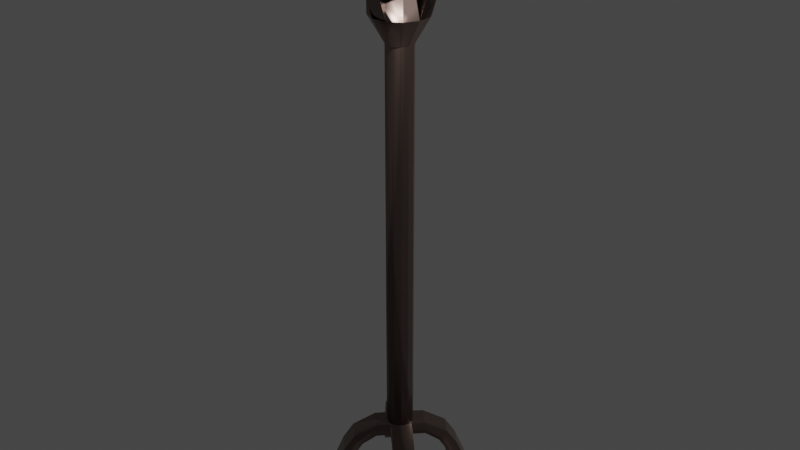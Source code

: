 # Source: Torch.blend  (saved by Blender 2.82.7; exported with 4.5.12 LTS)
import bpy
from mathutils import Matrix  # noqa: F401  (used for matrix-valued properties, if any)

bpy.ops.wm.read_factory_settings(use_empty=True)
scene = bpy.context.scene
scene.name = 'Scene'

# ---- collections
col_collection = bpy.data.collections.new('Collection'); scene.collection.children.link(col_collection)

# ---- images (referenced by path relative to the original .blend; pixels are not part of the script)
import os
ASSET_DIR = os.environ.get("B2B_ASSET_DIR", "")  # directory of the original .blend (textures are referenced by path, not embedded)
HERE = os.path.dirname(os.path.abspath(__file__))  # packed textures are extracted next to this script under _unpacked/

def load_image(name, relpath, width, height, colorspace="sRGB"):
    """Load a texture the original file referenced (path relative to the .blend, or extracted next to this script)."""
    p = next((c for c in (os.path.join(HERE, relpath), os.path.join(ASSET_DIR, relpath)) if relpath and os.path.exists(c)), "")
    if p:
        img = bpy.data.images.load(p, check_existing=True)
        img.name = name
    else:  # same state as the original file: an image datablock whose file is absent (Cycles renders it pink)
        img = bpy.data.images.new(name, width, height)
        img.source = "FILE"
        img.filepath = "//" + (relpath or name)
    img.colorspace_settings.name = colorspace
    return img
img_metal_normal_png = load_image('Metal NORMAL.png', 'Metal NORMAL.png', 1024, 1024, 'sRGB')

# ---- materials (node trees are filled in below, after node groups)
mat_metal = bpy.data.materials.new('Metal')
mat_metal.alpha_threshold = 0.0
mat_metal.line_color = (0.0, 0.0, 0.0, 1.0)

# ---- material node trees
mat_metal.use_nodes = True; mat_metal.node_tree.nodes.clear()
_N = mat_metal.node_tree.nodes; _L = mat_metal.node_tree.links
n0 = _N.new('ShaderNodeOutputMaterial'); n0.name = 'Material Output'; n0.location = (850, 300)
n1 = _N.new('ShaderNodeMix'); n1.name = 'Mix'; n1.location = (-1340, -520)
n1.data_type = 'RGBA'
n1.inputs[0].default_value = 0.6083
n2 = _N.new('ShaderNodeTexWave'); n2.name = 'Wave Texture'; n2.location = (-900, -340)
n2.bands_direction = 'DIAGONAL'
n2.rings_direction = 'SPHERICAL'
n2.inputs[1].default_value = 22.2
n2.inputs[2].default_value = 68.0
n2.inputs[6].default_value = 1.571
n3 = _N.new('ShaderNodeMapping'); n3.name = 'Mapping'; n3.location = (-1120, -340)
n4 = _N.new('ShaderNodeValToRGB'); n4.name = 'ColorRamp'; n4.location = (-680, -340)
while len(n4.color_ramp.elements) > 1: n4.color_ramp.elements.remove(n4.color_ramp.elements[-1])
n4.color_ramp.elements[0].position = 0.0; n4.color_ramp.elements[0].color = (0.0, 0.0, 0.0, 1.0)
_e = n4.color_ramp.elements.new(0.3955); _e.color = (1.0, 1.0, 1.0, 1.0)
n5 = _N.new('ShaderNodeTexNoise'); n5.name = 'Noise Texture'; n5.location = (-1540, -420)
n5.inputs[3].default_value = 16.0
n6 = _N.new('ShaderNodeTexVoronoi'); n6.name = 'Voronoi Texture'; n6.location = (-900, -760)
n6.distance = 'MINKOWSKI'
n6.inputs[2].default_value = 20.0
n7 = _N.new('ShaderNodeValToRGB'); n7.name = 'ColorRamp.001'; n7.location = (-680, -760)
while len(n7.color_ramp.elements) > 1: n7.color_ramp.elements.remove(n7.color_ramp.elements[-1])
n7.color_ramp.elements[0].position = 0.0; n7.color_ramp.elements[0].color = (0.0, 0.0, 0.0, 1.0)
_e = n7.color_ramp.elements.new(1.0); _e.color = (1.0, 1.0, 1.0, 1.0)
n8 = _N.new('ShaderNodeMix'); n8.name = 'Mix.001'; n8.location = (-1120, -940)
n8.data_type = 'RGBA'
n8.inputs[0].default_value = 0.6
n9 = _N.new('ShaderNodeTexCoord'); n9.name = 'Texture Coordinate'; n9.location = (-1820, -780)
n10 = _N.new('ShaderNodeTexNoise'); n10.name = 'Noise Texture.001'; n10.location = (-1340, -780)
n10.inputs[3].default_value = 16.0
n11 = _N.new('ShaderNodeBump'); n11.name = 'Bump'; n11.location = (-140, -540)
n11.inputs[0].default_value = 0.175
n11.inputs[1].default_value = 1.0
n11.inputs[2].default_value = 1.0
n12 = _N.new('ShaderNodeBump'); n12.name = 'Bump.001'; n12.location = (-360, -780)
n12.inputs[0].default_value = 0.45
n12.inputs[1].default_value = 1.0
n12.inputs[2].default_value = 1.0
n13 = _N.new('ShaderNodeBsdfPrincipled'); n13.name = 'Principled BSDF'; n13.location = (560, 300)
n13.distribution = 'GGX'
n13.subsurface_method = 'BURLEY'
n13.inputs[0].default_value = (0.2926, 0.2113, 0.1831, 1.0)
n13.inputs[1].default_value = 1.0
n13.inputs[2].default_value = 0.4
n13.inputs[3].default_value = 1.45
n13.inputs[27].default_value = (0.0, 0.0, 0.0, 1.0)
n13.inputs[28].default_value = 1.0
n14 = _N.new('ShaderNodeNormalMap'); n14.name = 'Normal Map'; n14.location = (320, -160)
n15 = _N.new('ShaderNodeTexImage'); n15.name = 'Image Texture'; n15.location = (20, -60)
n15.image = img_metal_normal_png
_L.new(n13.outputs[0], n0.inputs[0])
_L.new(n2.outputs[0], n4.inputs[0])
_L.new(n9.outputs[3], n5.inputs[0])
_L.new(n3.outputs[0], n2.inputs[0])
_L.new(n4.outputs[0], n11.inputs[3])
_L.new(n5.outputs[1], n1.inputs[6])
_L.new(n1.outputs[2], n3.inputs[0])
_L.new(n9.outputs[3], n1.inputs[7])
_L.new(n12.outputs[0], n11.inputs[4])
_L.new(n9.outputs[3], n10.inputs[0])
_L.new(n7.outputs[0], n12.inputs[3])
_L.new(n10.outputs[1], n8.inputs[6])
_L.new(n8.outputs[2], n6.inputs[0])
_L.new(n9.outputs[3], n8.inputs[7])
_L.new(n6.outputs[0], n7.inputs[0])
_L.new(n15.outputs[0], n14.inputs[1])
_L.new(n14.outputs[0], n13.inputs[5])
n0.is_active_output = True

# ---- world
world_world = bpy.data.worlds.new('World'); scene.world = world_world
world_world.use_nodes = True; world_world.node_tree.nodes.clear()
_N = world_world.node_tree.nodes; _L = world_world.node_tree.links
n0 = _N.new('ShaderNodeOutputWorld'); n0.name = 'World Output'; n0.location = (300, 300)
n1 = _N.new('ShaderNodeBackground'); n1.name = 'Background'; n1.location = (10, 300)
n1.inputs[0].default_value = (0.05088, 0.05088, 0.05088, 1.0)
_L.new(n1.outputs[0], n0.inputs[0])
n0.is_active_output = True
world_world.color = (0.05088, 0.05088, 0.05088)
world_world.use_sun_shadow = False
world_world.sun_shadow_jitter_overblur = 0.0

# ---- lights
light_light = bpy.data.lights.new('Light', 'POINT')
light_light.transmission_factor = 0.0
light_light.energy = 1000.0
light_light.shadow_soft_size = 0.1
light_light.shadow_maximum_resolution = 0.006
light_light.use_absolute_resolution = True

# ---- meshes
me_cylinder = bpy.data.meshes.new('Cylinder')
me_cylinder.from_pydata([(1.966e-09, 0.1, 0.0), (1.966e-09, 0.1, 3.0), (0.05, 0.0866, 0.0), (0.05, 0.0866, 3.0), (0.0866, 0.05, 0.0), (0.0866, 0.05, 3.0), (0.1, -2.051e-08, 0.0), (0.1, -2.051e-08, 3.0), (0.0866, -0.05, 0.0), (0.0866, -0.05, 3.0), (0.05, -0.0866, 0.0), (0.05, -0.0866, 3.0), (1.707e-08, -0.1, 0.0), (1.707e-08, -0.1, 3.0), (-0.05, -0.0866, 0.0), (-0.05, -0.0866, 3.0), (-0.0866, -0.05, 0.0), (-0.0866, -0.05, 3.0), (-0.1, -6.263e-08, 0.0), (-0.1, -6.263e-08, 3.0), (-0.0866, 0.05, 0.0), (-0.0866, 0.05, 3.0), (-0.05, 0.0866, 0.0), (-0.05, 0.0866, 3.0), (0.05, 0.0866, 3.0), (1.966e-09, 0.1, 3.0), (0.0866, 0.05, 3.0), (0.1, -2.051e-08, 3.0), (0.0866, -0.05, 3.0), (0.05, -0.0866, 3.0), (1.707e-08, -0.1, 3.0), (-0.05, -0.0866, 3.0), (-0.0866, -0.05, 3.0), (-0.1, -6.263e-08, 3.0), (-0.0866, 0.05, 3.0), (-0.05, 0.0866, 3.0), (0.1072, 0.1856, 3.197), (-1.915e-07, 0.2143, 3.197), (0.1856, 0.1072, 3.197), (0.2143, -7.767e-09, 3.197), (0.1856, -0.1072, 3.197), (0.1072, -0.1856, 3.197), (-1.591e-07, -0.2143, 3.197), (-0.1072, -0.1856, 3.197), (-0.1856, -0.1072, 3.197), (-0.2143, -9.804e-08, 3.197), (-0.1856, 0.1072, 3.197), (-0.1072, 0.1856, 3.197), (0.1072, 0.1856, 3.394), (-1.915e-07, 0.2143, 3.394), (0.1856, 0.1072, 3.394), (0.2143, -7.767e-09, 3.394), (0.1856, -0.1072, 3.394), (0.1072, -0.1856, 3.394), (-1.591e-07, -0.2143, 3.394), (-0.1072, -0.1856, 3.394), (-0.1856, -0.1072, 3.394), (-0.2143, -9.804e-08, 3.394), (-0.1856, 0.1072, 3.394), (-0.1072, 0.1856, 3.394), (0.08768, 0.1519, 3.394), (-1.914e-07, 0.1754, 3.394), (0.1519, 0.08768, 3.394), (0.1754, -1.155e-08, 3.394), (0.1519, -0.08768, 3.394), (0.08768, -0.1519, 3.394), (-1.65e-07, -0.1754, 3.394), (-0.08768, -0.1519, 3.394), (-0.1519, -0.08768, 3.394), (-0.1754, -8.541e-08, 3.394), (-0.1519, 0.08768, 3.394), (-0.08768, 0.1519, 3.394), (0.08768, 0.1519, 3.197), (-1.914e-07, 0.1754, 3.197), (0.1519, 0.08768, 3.197), (0.1754, -1.155e-08, 3.197), (0.1519, -0.08768, 3.197), (0.08768, -0.1519, 3.197), (-1.65e-07, -0.1754, 3.197), (-0.08768, -0.1519, 3.197), (-0.1519, -0.08768, 3.197), (-0.1754, -8.541e-08, 3.197), (-0.1519, 0.08768, 3.197), (-0.08768, 0.1519, 3.197)], [], [(0, 1, 3, 2), (2, 3, 5, 4), (4, 5, 7, 6), (6, 7, 9, 8), (8, 9, 11, 10), (10, 11, 13, 12), (12, 13, 15, 14), (14, 15, 17, 16), (16, 17, 19, 18), (18, 19, 21, 20), (17, 15, 31, 32), (20, 21, 23, 22), (22, 23, 1, 0), (0, 2, 4, 6, 8, 10, 12, 14, 16, 18, 20, 22), (29, 28, 40, 41), (15, 13, 30, 31), (13, 11, 29, 30), (11, 9, 28, 29), (9, 7, 27, 28), (1, 23, 35, 25), (3, 1, 25, 24), (7, 5, 26, 27), (23, 21, 34, 35), (5, 3, 24, 26), (21, 19, 33, 34), (19, 17, 32, 33), (25, 35, 47, 37), (26, 24, 36, 38), (33, 32, 44, 45), (30, 29, 41, 42), (27, 26, 38, 39), (34, 33, 45, 46), (31, 30, 42, 43), (28, 27, 39, 40), (35, 34, 46, 47), (24, 25, 37, 36), (32, 31, 43, 44), (51, 50, 62, 63), (37, 47, 59, 49), (38, 36, 48, 50), (45, 44, 56, 57), (42, 41, 53, 54), (39, 38, 50, 51), (46, 45, 57, 58), (43, 42, 54, 55), (40, 39, 51, 52), (47, 46, 58, 59), (36, 37, 49, 48), (44, 43, 55, 56), (40, 52, 53, 41), (60, 61, 73, 72), (58, 57, 69, 70), (55, 54, 66, 67), (52, 51, 63, 64), (59, 58, 70, 71), (48, 49, 61, 60), (56, 55, 67, 68), (53, 52, 64, 65), (49, 59, 71, 61), (50, 48, 60, 62), (57, 56, 68, 69), (54, 53, 65, 66), (72, 73, 83, 82, 81, 80, 79, 78, 77, 76, 75, 74), (68, 67, 79, 80), (65, 64, 76, 77), (61, 71, 83, 73), (62, 60, 72, 74), (69, 68, 80, 81), (66, 65, 77, 78), (63, 62, 74, 75), (70, 69, 81, 82), (67, 66, 78, 79), (64, 63, 75, 76), (71, 70, 82, 83)])
me_cylinder.polygons.foreach_set('use_smooth', [True] * 74)
_uv = me_cylinder.uv_layers.new(name='UVMap')
_uv.uv.foreach_set('vector', [0.03502, 0.0001584, 0.03502, 0.9999, 0.01757, 0.9999, 0.01757, 0.0001618, 0.01757, 0.0001618, 0.01757, 0.9999, 0.0001237, 0.9999, 0.0001237, 0.0001653, 0.2095, 0.0001237, 0.2095, 0.9998, 0.1921, 0.9998, 0.1921, 0.0001272, 0.1921, 0.0001272, 0.1921, 0.9998, 0.1746, 0.9998, 0.1746, 0.0001306, 0.1746, 0.0001306, 0.1746, 0.9998, 0.1572, 0.9998, 0.1572, 0.0001341, 0.1572, 0.0001341, 0.1572, 0.9998, 0.1397, 0.9998, 0.1397, 0.0001376, 0.1397, 0.0001376, 0.1397, 0.9998, 0.1223, 0.9999, 0.1223, 0.0001411, 0.1223, 0.0001411, 0.1223, 0.9999, 0.1048, 0.9999, 0.1048, 0.0001445, 0.1048, 0.0001445, 0.1048, 0.9999, 0.08737, 0.9999, 0.08737, 0.000148, 0.08737, 0.000148, 0.08737, 0.9999, 0.06992, 0.9999, 0.06992, 0.0001514, 0.281, 0.3143, 0.2861, 0.3268, 0.2859, 0.327, 0.2807, 0.3143, 0.06992, 0.0001514, 0.06992, 0.9999, 0.05247, 0.9999, 0.05247, 0.0001549, 0.05247, 0.0001549, 0.05247, 0.9999, 0.03502, 0.9999, 0.03502, 0.0001584, 0.4049, 0.4173, 0.4135, 0.4324, 0.4135, 0.4497, 0.4049, 0.4647, 0.3898, 0.4734, 0.3725, 0.4734, 0.3575, 0.4647, 0.3488, 0.4497, 0.3488, 0.4324, 0.3575, 0.4173, 0.3725, 0.4087, 0.3898, 0.4087, 0.3102, 0.3391, 0.3241, 0.3355, 0.3515, 0.398, 0.3099, 0.4084, 0.2861, 0.3268, 0.2966, 0.3357, 0.2965, 0.3359, 0.2859, 0.327, 0.2966, 0.3357, 0.3102, 0.3388, 0.3102, 0.3391, 0.2965, 0.3359, 0.3102, 0.3388, 0.3239, 0.3352, 0.3241, 0.3355, 0.3102, 0.3391, 0.3239, 0.3352, 0.3346, 0.325, 0.3349, 0.3251, 0.3241, 0.3355, 0.3176, 0.2862, 0.3028, 0.2844, 0.3028, 0.2842, 0.3177, 0.2859, 0.3309, 0.2943, 0.3176, 0.2862, 0.3177, 0.2859, 0.3311, 0.2941, 0.3346, 0.325, 0.3385, 0.3093, 0.3388, 0.3092, 0.3349, 0.3251, 0.3028, 0.2844, 0.2901, 0.2898, 0.2899, 0.2896, 0.3028, 0.2842, 0.3385, 0.3093, 0.3309, 0.2943, 0.3311, 0.2941, 0.3388, 0.3092, 0.2901, 0.2898, 0.2824, 0.3009, 0.2821, 0.3008, 0.2899, 0.2896, 0.2824, 0.3009, 0.281, 0.3143, 0.2807, 0.3143, 0.2821, 0.3008, 0.3177, 0.2859, 0.3028, 0.2842, 0.2781, 0.2126, 0.3262, 0.208, 0.3388, 0.3092, 0.3311, 0.2941, 0.3704, 0.2234, 0.4046, 0.2526, 0.2821, 0.3008, 0.2807, 0.3143, 0.2098, 0.3282, 0.2121, 0.2803, 0.2965, 0.3359, 0.3102, 0.3391, 0.3099, 0.4084, 0.266, 0.3996, 0.3349, 0.3251, 0.3388, 0.3092, 0.4046, 0.3442, 0.3836, 0.3737, 0.2899, 0.2896, 0.2821, 0.3008, 0.2121, 0.2803, 0.2367, 0.2385, 0.2859, 0.327, 0.2965, 0.3359, 0.266, 0.3996, 0.2295, 0.3711, 0.3241, 0.3355, 0.3349, 0.3251, 0.3836, 0.3737, 0.3515, 0.398, 0.3028, 0.2842, 0.2899, 0.2896, 0.2367, 0.2385, 0.2781, 0.2126, 0.3311, 0.2941, 0.3177, 0.2859, 0.3262, 0.208, 0.3704, 0.2234, 0.2807, 0.3143, 0.2859, 0.327, 0.2295, 0.3711, 0.2098, 0.3282, 0.2606, 0.5474, 0.2284, 0.5288, 0.2376, 0.5196, 0.2639, 0.5348, 0.4165, 0.3719, 0.4165, 0.3348, 0.4825, 0.3348, 0.4825, 0.3719, 0.4165, 0.4463, 0.4165, 0.4091, 0.4825, 0.4091, 0.4825, 0.4463, 0.4165, 0.2604, 0.4165, 0.2232, 0.4825, 0.2232, 0.4825, 0.2604, 0.4165, 0.1489, 0.4165, 0.1117, 0.4825, 0.1117, 0.4825, 0.1489, 0.4165, 0.03731, 0.4165, 0.0001238, 0.4825, 0.0001237, 0.4825, 0.03731, 0.4165, 0.2976, 0.4165, 0.2604, 0.4825, 0.2604, 0.4825, 0.2976, 0.4165, 0.186, 0.4165, 0.1489, 0.4825, 0.1489, 0.4825, 0.186, 0.4165, 0.07449, 0.4165, 0.03731, 0.4825, 0.03731, 0.4825, 0.07449, 0.4165, 0.3348, 0.4165, 0.2976, 0.4825, 0.2976, 0.4825, 0.3348, 0.4165, 0.4091, 0.4165, 0.3719, 0.4825, 0.3719, 0.4825, 0.4091, 0.4165, 0.2232, 0.4165, 0.186, 0.4825, 0.186, 0.4825, 0.2232, 0.4165, 0.07449, 0.4825, 0.07449, 0.4825, 0.1117, 0.4165, 0.1117, 0.2857, 0.0001237, 0.3413, 0.0002447, 0.3229, 0.07532, 0.3077, 0.07438, 0.2606, 0.4087, 0.2977, 0.4087, 0.2944, 0.4213, 0.2639, 0.4213, 0.3485, 0.4595, 0.3485, 0.4966, 0.3359, 0.4933, 0.3359, 0.4628, 0.2977, 0.5474, 0.2606, 0.5474, 0.2639, 0.5348, 0.2944, 0.5348, 0.2284, 0.4273, 0.2606, 0.4087, 0.2639, 0.4213, 0.2376, 0.4365, 0.2098, 0.4966, 0.2098, 0.4595, 0.2224, 0.4628, 0.2224, 0.4933, 0.3299, 0.4273, 0.3485, 0.4595, 0.3359, 0.4628, 0.3207, 0.4365, 0.3299, 0.5288, 0.2977, 0.5474, 0.2944, 0.5348, 0.3207, 0.5196, 0.2098, 0.4595, 0.2284, 0.4273, 0.2376, 0.4365, 0.2224, 0.4628, 0.2284, 0.5288, 0.2098, 0.4966, 0.2224, 0.4933, 0.2376, 0.5196, 0.2977, 0.4087, 0.3299, 0.4273, 0.3207, 0.4365, 0.2944, 0.4213, 0.3485, 0.4966, 0.3299, 0.5288, 0.3207, 0.5196, 0.3359, 0.4933, 0.3077, 0.07438, 0.3229, 0.07532, 0.3353, 0.08402, 0.3413, 0.09829, 0.3411, 0.114, 0.3326, 0.1269, 0.3191, 0.1337, 0.3039, 0.1322, 0.291, 0.1238, 0.2845, 0.1097, 0.2851, 0.09417, 0.2939, 0.08145, 0.3888, 0.1799, 0.3409, 0.2078, 0.3191, 0.1337, 0.3326, 0.1269, 0.2374, 0.1798, 0.2098, 0.1315, 0.2845, 0.1097, 0.291, 0.1238, 0.3413, 0.0002447, 0.3891, 0.02841, 0.3353, 0.08402, 0.3229, 0.07532, 0.2376, 0.0279, 0.2857, 0.0001237, 0.3077, 0.07438, 0.2939, 0.08145, 0.4163, 0.1318, 0.3888, 0.1799, 0.3326, 0.1269, 0.3411, 0.114, 0.2854, 0.2077, 0.2374, 0.1798, 0.291, 0.1238, 0.3039, 0.1322, 0.2098, 0.07606, 0.2376, 0.0279, 0.2939, 0.08145, 0.2851, 0.09417, 0.4163, 0.07672, 0.4163, 0.1318, 0.3411, 0.114, 0.3413, 0.09829, 0.3409, 0.2078, 0.2854, 0.2077, 0.3039, 0.1322, 0.3191, 0.1337, 0.2098, 0.1315, 0.2098, 0.07606, 0.2851, 0.09417, 0.2845, 0.1097, 0.3891, 0.02841, 0.4163, 0.07672, 0.3413, 0.09829, 0.3353, 0.08402])
me_cylinder.materials.append(mat_metal)
me_cylinder.use_remesh_fix_poles = True
me_cylinder.use_remesh_preserve_attributes = False
me_cylinder.use_mirror_vertex_groups = False
me_cylinder.update()
me_cube_002 = bpy.data.meshes.new('Cube.002')
me_cube_002.from_pydata([(0.05547, -0.207, 3.197), (0.05547, -0.2757, 3.394), (0.05547, -0.207, 3.394), (0.05547, -0.207, 3.794), (0.05547, -0.2757, 3.791), (0.05547, -0.2248, 3.868), (0.05547, -0.2733, 3.923), (0.05547, -0.3395, 3.943), (-0.05547, -0.3395, 3.943), (-0.05547, -0.2733, 3.923), (-0.05547, -0.207, 3.794), (-0.05547, -0.2248, 3.868), (-0.05547, -0.2757, 3.791), (0.05547, -0.2871, 3.844), (0.05547, -0.3185, 3.883), (0.05547, -0.3614, 3.898), (-0.05547, -0.207, 3.197), (-0.05547, -0.2757, 3.394), (-0.05547, -0.207, 3.394), (-0.05547, -0.2871, 3.844), (-0.05547, -0.3185, 3.883), (-0.05547, -0.3614, 3.898)], [], [(0, 1, 2), (1, 4, 3, 2), (3, 4, 13, 14, 15, 7, 6, 5), (16, 18, 17), (17, 18, 10, 12), (10, 11, 9, 8, 21, 20, 19, 12), (4, 1, 17, 12), (13, 4, 12, 19), (3, 5, 11, 10), (14, 13, 19, 20), (5, 6, 9, 11), (15, 14, 20, 21), (6, 7, 8, 9), (1, 0, 16, 17), (0, 2, 18, 16), (7, 15, 21, 8), (2, 3, 10, 18)])
me_cube_002.polygons.foreach_set('use_smooth', [True] * 17)
_uv = me_cube_002.uv_layers.new(name='UVMap')
_uv.uv.foreach_set('vector', [0.3332, 0.25, 0.3619, 0.3858, 0.3058, 0.3781, 0.3619, 0.3858, 0.3065, 0.6444, 0.25, 0.6385, 0.3058, 0.3781, 0.25, 0.6385, 0.3065, 0.6444, 0.3085, 0.6802, 0.3288, 0.7089, 0.3619, 0.7229, 0.3377, 0.75, 0.2862, 0.7297, 0.2542, 0.6889, 0.4451, 0.75, 0.4177, 0.6219, 0.4738, 0.6142, 0.4738, 0.6142, 0.4177, 0.6219, 0.3619, 0.3615, 0.4184, 0.3556, 0.3619, 0.3615, 0.3661, 0.3111, 0.3982, 0.2703, 0.4496, 0.25, 0.4738, 0.2771, 0.4407, 0.2911, 0.4204, 0.3198, 0.4184, 0.3556, 0.6579, 0.2852, 0.6579, 0.5475, 0.5659, 0.5475, 0.5659, 0.2852, 0.6579, 0.25, 0.6579, 0.2852, 0.5659, 0.2852, 0.5659, 0.25, 0.4738, 0.2999, 0.4738, 0.25, 0.5659, 0.25, 0.5659, 0.2999, 0.6977, 0.4135, 0.6579, 0.4135, 0.6579, 0.3403, 0.6977, 0.3403, 0.6579, 0.3403, 0.6579, 0.294, 0.75, 0.294, 0.75, 0.3403, 0.7337, 0.4135, 0.6977, 0.4135, 0.6977, 0.3403, 0.7337, 0.3403, 0.6579, 0.294, 0.6579, 0.25, 0.75, 0.25, 0.75, 0.294, 0.6579, 0.5475, 0.6579, 0.6786, 0.5659, 0.6786, 0.5659, 0.5475, 0.4738, 0.6928, 0.4738, 0.5632, 0.5659, 0.5632, 0.5659, 0.6928, 0.695, 0.4868, 0.6579, 0.4868, 0.6579, 0.4135, 0.695, 0.4135, 0.4738, 0.5632, 0.4738, 0.2999, 0.5659, 0.2999, 0.5659, 0.5632])
me_cube_002.materials.append(mat_metal)
me_cube_002.use_remesh_fix_poles = True
me_cube_002.use_remesh_preserve_attributes = False
me_cube_002.use_mirror_vertex_groups = False
me_cube_002.update()
me_cube_003 = bpy.data.meshes.new('Cube.003')
me_cube_003.from_pydata([(0.05547, -0.207, 3.197), (0.05547, -0.2757, 3.394), (0.05547, -0.207, 3.394), (0.05547, -0.207, 3.794), (0.05547, -0.2757, 3.791), (0.05547, -0.2248, 3.868), (0.05547, -0.2733, 3.923), (0.05547, -0.3395, 3.943), (-0.05547, -0.3395, 3.943), (-0.05547, -0.2733, 3.923), (-0.05547, -0.207, 3.794), (-0.05547, -0.2248, 3.868), (-0.05547, -0.2757, 3.791), (0.05547, -0.2871, 3.844), (0.05547, -0.3185, 3.883), (0.05547, -0.3614, 3.898), (-0.05547, -0.207, 3.197), (-0.05547, -0.2757, 3.394), (-0.05547, -0.207, 3.394), (-0.05547, -0.2871, 3.844), (-0.05547, -0.3185, 3.883), (-0.05547, -0.3614, 3.898)], [], [(0, 1, 2), (1, 4, 3, 2), (3, 4, 13, 14, 15, 7, 6, 5), (16, 18, 17), (17, 18, 10, 12), (10, 11, 9, 8, 21, 20, 19, 12), (4, 1, 17, 12), (13, 4, 12, 19), (3, 5, 11, 10), (14, 13, 19, 20), (5, 6, 9, 11), (15, 14, 20, 21), (6, 7, 8, 9), (1, 0, 16, 17), (0, 2, 18, 16), (7, 15, 21, 8), (2, 3, 10, 18)])
me_cube_003.polygons.foreach_set('use_smooth', [True] * 17)
_uv = me_cube_003.uv_layers.new(name='UVMap')
_uv.uv.foreach_set('vector', [0.3332, 0.25, 0.3619, 0.3858, 0.3058, 0.3781, 0.3619, 0.3858, 0.3065, 0.6444, 0.25, 0.6385, 0.3058, 0.3781, 0.25, 0.6385, 0.3065, 0.6444, 0.3085, 0.6802, 0.3288, 0.7089, 0.3619, 0.7229, 0.3377, 0.75, 0.2862, 0.7297, 0.2542, 0.6889, 0.4451, 0.75, 0.4177, 0.6219, 0.4738, 0.6142, 0.4738, 0.6142, 0.4177, 0.6219, 0.3619, 0.3615, 0.4184, 0.3556, 0.3619, 0.3615, 0.3661, 0.3111, 0.3982, 0.2703, 0.4496, 0.25, 0.4738, 0.2771, 0.4407, 0.2911, 0.4204, 0.3198, 0.4184, 0.3556, 0.6579, 0.2852, 0.6579, 0.5475, 0.5659, 0.5475, 0.5659, 0.2852, 0.6579, 0.25, 0.6579, 0.2852, 0.5659, 0.2852, 0.5659, 0.25, 0.4738, 0.2999, 0.4738, 0.25, 0.5659, 0.25, 0.5659, 0.2999, 0.6977, 0.4135, 0.6579, 0.4135, 0.6579, 0.3403, 0.6977, 0.3403, 0.6579, 0.3403, 0.6579, 0.294, 0.75, 0.294, 0.75, 0.3403, 0.7337, 0.4135, 0.6977, 0.4135, 0.6977, 0.3403, 0.7337, 0.3403, 0.6579, 0.294, 0.6579, 0.25, 0.75, 0.25, 0.75, 0.294, 0.6579, 0.5475, 0.6579, 0.6786, 0.5659, 0.6786, 0.5659, 0.5475, 0.4738, 0.6928, 0.4738, 0.5632, 0.5659, 0.5632, 0.5659, 0.6928, 0.695, 0.4868, 0.6579, 0.4868, 0.6579, 0.4135, 0.695, 0.4135, 0.4738, 0.5632, 0.4738, 0.2999, 0.5659, 0.2999, 0.5659, 0.5632])
me_cube_003.materials.append(mat_metal)
me_cube_003.use_remesh_fix_poles = True
me_cube_003.use_remesh_preserve_attributes = False
me_cube_003.use_mirror_vertex_groups = False
me_cube_003.update()
me_cube_004 = bpy.data.meshes.new('Cube.004')
me_cube_004.from_pydata([(0.05547, -0.3021, 0.1454), (0.05547, -0.2376, 0.1689), (0.05547, -0.2579, 0.2735), (0.05547, -0.3551, 0.2708), (0.05547, -0.283, 0.3479), (0.05547, -0.3517, 0.4023), (0.05547, -0.4456, 0.4222), (-0.05547, -0.4456, 0.4222), (-0.05547, -0.3517, 0.4023), (-0.05547, -0.2579, 0.2735), (-0.05547, -0.283, 0.3479), (-0.05547, -0.3551, 0.2708), (0.05547, -0.3714, 0.3238), (0.05547, -0.4158, 0.3627), (0.05547, -0.4766, 0.3769), (-0.05547, -0.3021, 0.1454), (-0.05547, -0.2376, 0.1689), (-0.05547, -0.3714, 0.3238), (-0.05547, -0.4158, 0.3627), (-0.05547, -0.4766, 0.3769), (0.05547, -0.2474, 0.06361), (0.05547, -0.2055, 0.118), (-0.05547, -0.2474, 0.06361), (-0.05547, -0.2055, 0.118), (0.05547, -0.1283, 1.49e-08), (0.05547, -0.1302, 0.06861), (-0.05547, -0.1283, -2.235e-08), (-0.05547, -0.1302, 0.06861), (0.05547, 1.271e-21, 1.49e-08), (0.05547, 1.271e-21, 0.06861), (-0.05547, 1.271e-21, -2.235e-08), (-0.05547, 1.271e-21, 0.06861)], [], [(0, 3, 2, 1), (2, 3, 12, 13, 14, 6, 5, 4), (15, 16, 9, 11), (9, 10, 8, 7, 19, 18, 17, 11), (3, 0, 15, 11), (12, 3, 11, 17), (2, 4, 10, 9), (13, 12, 17, 18), (4, 5, 8, 10), (14, 13, 18, 19), (5, 6, 7, 8), (6, 14, 19, 7), (1, 2, 9, 16), (15, 0, 20, 22), (1, 16, 23, 21), (16, 15, 22, 23), (0, 1, 21, 20), (22, 20, 24, 26), (20, 21, 25, 24), (21, 23, 27, 25), (23, 22, 26, 27), (25, 27, 31, 29), (27, 26, 30, 31), (26, 24, 28, 30), (24, 25, 29, 28)])
me_cube_004.polygons.foreach_set('use_smooth', [True] * 25)
_uv = me_cube_004.uv_layers.new(name='UVMap')
_uv.uv.foreach_set('vector', [0.3935, 0.49, 0.4446, 0.3669, 0.5136, 0.4327, 0.4545, 0.5187, 0.5136, 0.4327, 0.4446, 0.3669, 0.4705, 0.3192, 0.467, 0.2616, 0.435, 0.2095, 0.4881, 0.2, 0.5389, 0.279, 0.5482, 0.3642, 0.2194, 0.51, 0.2803, 0.4813, 0.3395, 0.5673, 0.2705, 0.6331, 0.3395, 0.5673, 0.3741, 0.6358, 0.3648, 0.721, 0.314, 0.8, 0.2609, 0.7905, 0.2929, 0.7384, 0.2964, 0.6808, 0.2705, 0.6331, 0.6571, 0.6001, 0.6571, 0.5206, 0.7661, 0.5206, 0.7661, 0.6001, 0.7661, 0.2, 0.8, 0.2, 0.8, 0.3085, 0.7661, 0.3085, 0.6571, 0.4314, 0.6571, 0.5081, 0.5482, 0.5081, 0.5482, 0.4314, 0.6571, 0.6931, 0.6571, 0.7444, 0.5482, 0.7444, 0.5482, 0.6931, 0.6571, 0.5081, 0.6571, 0.5816, 0.5482, 0.5816, 0.5482, 0.5081, 0.6571, 0.6321, 0.6571, 0.6931, 0.5482, 0.6931, 0.5482, 0.6321, 0.6571, 0.5816, 0.6571, 0.6321, 0.5482, 0.6321, 0.5482, 0.5816, 0.7294, 0.6001, 0.7833, 0.6001, 0.7833, 0.7086, 0.7294, 0.7086, 0.6571, 0.3287, 0.6571, 0.4314, 0.5482, 0.4314, 0.5482, 0.3287, 0.7661, 0.5206, 0.6571, 0.5206, 0.6571, 0.4497, 0.7661, 0.4497, 0.6571, 0.3287, 0.5482, 0.3287, 0.5482, 0.2711, 0.6571, 0.2711, 0.2803, 0.4813, 0.2194, 0.51, 0.2, 0.4158, 0.2669, 0.424, 0.3935, 0.49, 0.4545, 0.5187, 0.441, 0.576, 0.3741, 0.5842, 0.7661, 0.4497, 0.6571, 0.4497, 0.6571, 0.3218, 0.7661, 0.3218, 0.3741, 0.5842, 0.441, 0.576, 0.4584, 0.6623, 0.4118, 0.7107, 0.6571, 0.2711, 0.5482, 0.2711, 0.5482, 0.2, 0.6571, 0.2, 0.2669, 0.424, 0.2, 0.4158, 0.2377, 0.2893, 0.2843, 0.3377, 0.6571, 0.7086, 0.6571, 0.6001, 0.7294, 0.6001, 0.7294, 0.7086, 0.2843, 0.3377, 0.2377, 0.2893, 0.3261, 0.2, 0.3741, 0.2471, 0.7661, 0.3218, 0.6571, 0.3218, 0.6571, 0.2, 0.7661, 0.2, 0.4118, 0.7107, 0.4584, 0.6623, 0.5482, 0.7529, 0.5003, 0.8])
me_cube_004.materials.append(mat_metal)
me_cube_004.use_remesh_fix_poles = True
me_cube_004.use_remesh_preserve_attributes = False
me_cube_004.use_mirror_vertex_groups = False
me_cube_004.update()
me_cube_005 = bpy.data.meshes.new('Cube.005')
me_cube_005.from_pydata([(0.05547, -0.3021, 0.1454), (0.05547, -0.2376, 0.1689), (0.05547, -0.2579, 0.2735), (0.05547, -0.3551, 0.2708), (0.05547, -0.283, 0.3479), (0.05547, -0.3517, 0.4023), (0.05547, -0.4456, 0.4222), (-0.05547, -0.4456, 0.4222), (-0.05547, -0.3517, 0.4023), (-0.05547, -0.2579, 0.2735), (-0.05547, -0.283, 0.3479), (-0.05547, -0.3551, 0.2708), (0.05547, -0.3714, 0.3238), (0.05547, -0.4158, 0.3627), (0.05547, -0.4766, 0.3769), (-0.05547, -0.3021, 0.1454), (-0.05547, -0.2376, 0.1689), (-0.05547, -0.3714, 0.3238), (-0.05547, -0.4158, 0.3627), (-0.05547, -0.4766, 0.3769), (0.05547, -0.2474, 0.06361), (0.05547, -0.2055, 0.118), (-0.05547, -0.2474, 0.06361), (-0.05547, -0.2055, 0.118), (0.05547, -0.1283, 1.49e-08), (0.05547, -0.1302, 0.06861), (-0.05547, -0.1283, -2.235e-08), (-0.05547, -0.1302, 0.06861), (0.05547, 1.271e-21, 1.49e-08), (0.05547, 1.271e-21, 0.06861), (-0.05547, 1.271e-21, -2.235e-08), (-0.05547, 1.271e-21, 0.06861)], [], [(0, 3, 2, 1), (2, 3, 12, 13, 14, 6, 5, 4), (15, 16, 9, 11), (9, 10, 8, 7, 19, 18, 17, 11), (3, 0, 15, 11), (12, 3, 11, 17), (2, 4, 10, 9), (13, 12, 17, 18), (4, 5, 8, 10), (14, 13, 18, 19), (5, 6, 7, 8), (6, 14, 19, 7), (1, 2, 9, 16), (15, 0, 20, 22), (1, 16, 23, 21), (16, 15, 22, 23), (0, 1, 21, 20), (22, 20, 24, 26), (20, 21, 25, 24), (21, 23, 27, 25), (23, 22, 26, 27), (25, 27, 31, 29), (27, 26, 30, 31), (26, 24, 28, 30), (24, 25, 29, 28)])
me_cube_005.polygons.foreach_set('use_smooth', [True] * 25)
_uv = me_cube_005.uv_layers.new(name='UVMap')
_uv.uv.foreach_set('vector', [0.3935, 0.49, 0.4446, 0.3669, 0.5136, 0.4327, 0.4545, 0.5187, 0.5136, 0.4327, 0.4446, 0.3669, 0.4705, 0.3192, 0.467, 0.2616, 0.435, 0.2095, 0.4881, 0.2, 0.5389, 0.279, 0.5482, 0.3642, 0.2194, 0.51, 0.2803, 0.4813, 0.3395, 0.5673, 0.2705, 0.6331, 0.3395, 0.5673, 0.3741, 0.6358, 0.3648, 0.721, 0.314, 0.8, 0.2609, 0.7905, 0.2929, 0.7384, 0.2964, 0.6808, 0.2705, 0.6331, 0.6571, 0.6001, 0.6571, 0.5206, 0.7661, 0.5206, 0.7661, 0.6001, 0.7661, 0.2, 0.8, 0.2, 0.8, 0.3085, 0.7661, 0.3085, 0.6571, 0.4314, 0.6571, 0.5081, 0.5482, 0.5081, 0.5482, 0.4314, 0.6571, 0.6931, 0.6571, 0.7444, 0.5482, 0.7444, 0.5482, 0.6931, 0.6571, 0.5081, 0.6571, 0.5816, 0.5482, 0.5816, 0.5482, 0.5081, 0.6571, 0.6321, 0.6571, 0.6931, 0.5482, 0.6931, 0.5482, 0.6321, 0.6571, 0.5816, 0.6571, 0.6321, 0.5482, 0.6321, 0.5482, 0.5816, 0.7294, 0.6001, 0.7833, 0.6001, 0.7833, 0.7086, 0.7294, 0.7086, 0.6571, 0.3287, 0.6571, 0.4314, 0.5482, 0.4314, 0.5482, 0.3287, 0.7661, 0.5206, 0.6571, 0.5206, 0.6571, 0.4497, 0.7661, 0.4497, 0.6571, 0.3287, 0.5482, 0.3287, 0.5482, 0.2711, 0.6571, 0.2711, 0.2803, 0.4813, 0.2194, 0.51, 0.2, 0.4158, 0.2669, 0.424, 0.3935, 0.49, 0.4545, 0.5187, 0.441, 0.576, 0.3741, 0.5842, 0.7661, 0.4497, 0.6571, 0.4497, 0.6571, 0.3218, 0.7661, 0.3218, 0.3741, 0.5842, 0.441, 0.576, 0.4584, 0.6623, 0.4118, 0.7107, 0.6571, 0.2711, 0.5482, 0.2711, 0.5482, 0.2, 0.6571, 0.2, 0.2669, 0.424, 0.2, 0.4158, 0.2377, 0.2893, 0.2843, 0.3377, 0.6571, 0.7086, 0.6571, 0.6001, 0.7294, 0.6001, 0.7294, 0.7086, 0.2843, 0.3377, 0.2377, 0.2893, 0.3261, 0.2, 0.3741, 0.2471, 0.7661, 0.3218, 0.6571, 0.3218, 0.6571, 0.2, 0.7661, 0.2, 0.4118, 0.7107, 0.4584, 0.6623, 0.5482, 0.7529, 0.5003, 0.8])
me_cube_005.materials.append(mat_metal)
me_cube_005.use_remesh_fix_poles = True
me_cube_005.use_remesh_preserve_attributes = False
me_cube_005.use_mirror_vertex_groups = False
me_cube_005.update()
me_circle = bpy.data.meshes.new('Circle')
me_circle.from_pydata([(0.0, 0.25, 0.0), (-0.125, 0.2165, 0.0), (-0.2165, 0.125, 0.0), (-0.25, -1.093e-08, 0.0), (-0.2165, -0.125, 0.0), (-0.125, -0.2165, 0.0), (-3.775e-08, -0.25, 0.0), (0.125, -0.2165, 0.0), (0.2165, -0.125, 0.0), (0.25, -1.162e-07, 0.0), (0.2165, 0.125, 0.0), (0.125, 0.2165, 0.0), (-0.1521, 0.2635, 0.0), (-2.287e-09, 0.3042, 0.0), (-0.2635, 0.1521, 0.0), (-0.3042, -4.658e-09, 0.0), (-0.2635, -0.1521, 0.0), (-0.1521, -0.2635, 0.0), (-4.822e-08, -0.3042, 0.0), (0.1521, -0.2635, 0.0), (0.2635, -0.1521, 0.0), (0.3042, -1.328e-07, 0.0), (0.2635, 0.1521, 0.0), (0.1521, 0.2635, 0.0), (-0.125, 0.2165, 0.1021), (0.0, 0.25, 0.1021), (-0.2165, 0.125, 0.1021), (-0.25, -1.093e-08, 0.1021), (-0.2165, -0.125, 0.1021), (-0.125, -0.2165, 0.1021), (-3.775e-08, -0.25, 0.1021), (0.125, -0.2165, 0.1021), (0.2165, -0.125, 0.1021), (0.25, -1.162e-07, 0.1021), (0.2165, 0.125, 0.1021), (0.125, 0.2165, 0.1021), (-0.1521, 0.2635, 0.1021), (-2.287e-09, 0.3042, 0.1021), (-0.2635, 0.1521, 0.1021), (-0.3042, -4.658e-09, 0.1021), (-0.2635, -0.1521, 0.1021), (-0.1521, -0.2635, 0.1021), (-4.822e-08, -0.3042, 0.1021), (0.1521, -0.2635, 0.1021), (0.2635, -0.1521, 0.1021), (0.3042, -1.328e-07, 0.1021), (0.2635, 0.1521, 0.1021), (0.1521, 0.2635, 0.1021)], [], [(33, 34, 46, 45), (26, 27, 39, 38), (2, 14, 15, 3), (9, 21, 22, 10), (6, 18, 19, 7), (3, 15, 16, 4), (10, 22, 23, 11), (0, 13, 12, 1), (7, 19, 20, 8), (4, 16, 17, 5), (11, 23, 13, 0), (1, 12, 14, 2), (8, 20, 21, 9), (5, 17, 18, 6), (30, 31, 43, 42), (27, 28, 40, 39), (34, 35, 47, 46), (25, 24, 36, 37), (31, 32, 44, 43), (28, 29, 41, 40), (35, 25, 37, 47), (24, 26, 38, 36), (32, 33, 45, 44), (29, 30, 42, 41), (6, 7, 31, 30), (22, 21, 45, 46), (15, 14, 38, 39), (7, 8, 32, 31), (23, 22, 46, 47), (0, 1, 24, 25), (16, 15, 39, 40), (8, 9, 33, 32), (13, 23, 47, 37), (1, 2, 26, 24), (17, 16, 40, 41), (9, 10, 34, 33), (2, 3, 27, 26), (18, 17, 41, 42), (10, 11, 35, 34), (3, 4, 28, 27), (19, 18, 42, 43), (11, 0, 25, 35), (4, 5, 29, 28), (20, 19, 43, 44), (12, 13, 37, 36), (5, 6, 30, 29), (21, 20, 44, 45), (14, 12, 36, 38)])
me_circle.polygons.foreach_set('use_smooth', [True] * 48)
_uv = me_circle.uv_layers.new(name='UVMap')
_uv.uv.foreach_set('vector', [0.4299, 0.5223, 0.365, 0.5223, 0.358, 0.5, 0.437, 0.5, 0.3088, 0.7002, 0.365, 0.7277, 0.358, 0.75, 0.2895, 0.7165, 0.4299, 0.4777, 0.437, 0.5, 0.358, 0.5, 0.365, 0.4777, 0.4299, 0.2723, 0.437, 0.25, 0.5054, 0.2835, 0.4862, 0.2998, 0.2763, 0.3475, 0.25, 0.3415, 0.2895, 0.2835, 0.3088, 0.2998, 0.365, 0.4777, 0.358, 0.5, 0.2895, 0.4665, 0.3088, 0.4502, 0.4862, 0.2998, 0.5054, 0.2835, 0.5449, 0.3415, 0.5187, 0.3475, 0.5187, 0.4025, 0.5449, 0.4085, 0.5054, 0.4665, 0.4862, 0.4502, 0.3088, 0.2998, 0.2895, 0.2835, 0.358, 0.25, 0.365, 0.2723, 0.3088, 0.4502, 0.2895, 0.4665, 0.25, 0.4085, 0.2763, 0.4025, 0.5187, 0.3475, 0.5449, 0.3415, 0.5449, 0.4085, 0.5187, 0.4025, 0.4862, 0.4502, 0.5054, 0.4665, 0.437, 0.5, 0.4299, 0.4777, 0.365, 0.2723, 0.358, 0.25, 0.437, 0.25, 0.4299, 0.2723, 0.2763, 0.4025, 0.25, 0.4085, 0.25, 0.3415, 0.2763, 0.3475, 0.5187, 0.6525, 0.5187, 0.5975, 0.5449, 0.5915, 0.5449, 0.6585, 0.365, 0.7277, 0.4299, 0.7277, 0.437, 0.75, 0.358, 0.75, 0.365, 0.5223, 0.3088, 0.5498, 0.2895, 0.5335, 0.358, 0.5, 0.2763, 0.5975, 0.2763, 0.6525, 0.25, 0.6585, 0.25, 0.5915, 0.5187, 0.5975, 0.4862, 0.5498, 0.5054, 0.5335, 0.5449, 0.5915, 0.4299, 0.7277, 0.4862, 0.7002, 0.5054, 0.7165, 0.437, 0.75, 0.3088, 0.5498, 0.2763, 0.5975, 0.25, 0.5915, 0.2895, 0.5335, 0.2763, 0.6525, 0.3088, 0.7002, 0.2895, 0.7165, 0.25, 0.6585, 0.4862, 0.5498, 0.4299, 0.5223, 0.437, 0.5, 0.5054, 0.5335, 0.4862, 0.7002, 0.5187, 0.6525, 0.5449, 0.6585, 0.5054, 0.7165, 0.6475, 0.4481, 0.6475, 0.4004, 0.6987, 0.4004, 0.6987, 0.4481, 0.5962, 0.433, 0.5962, 0.491, 0.5449, 0.491, 0.5449, 0.433, 0.5962, 0.308, 0.5962, 0.375, 0.5449, 0.375, 0.5449, 0.308, 0.6987, 0.4004, 0.6987, 0.3527, 0.75, 0.3527, 0.75, 0.4004, 0.5962, 0.308, 0.5962, 0.25, 0.6475, 0.25, 0.6475, 0.308, 0.6987, 0.4481, 0.6987, 0.4004, 0.75, 0.4004, 0.75, 0.4481, 0.5962, 0.25, 0.5962, 0.308, 0.5449, 0.308, 0.5449, 0.25, 0.6987, 0.3527, 0.6987, 0.2977, 0.75, 0.2977, 0.75, 0.3527, 0.5962, 0.375, 0.5962, 0.308, 0.6475, 0.308, 0.6475, 0.375, 0.6987, 0.25, 0.6987, 0.2977, 0.6475, 0.2977, 0.6475, 0.25, 0.6475, 0.558, 0.6475, 0.616, 0.5962, 0.616, 0.5962, 0.558, 0.6987, 0.2977, 0.6987, 0.25, 0.75, 0.25, 0.75, 0.2977, 0.6987, 0.2977, 0.6987, 0.3527, 0.6475, 0.3527, 0.6475, 0.2977, 0.6475, 0.491, 0.6475, 0.558, 0.5962, 0.558, 0.5962, 0.491, 0.6987, 0.5508, 0.6987, 0.5031, 0.75, 0.5031, 0.75, 0.5508, 0.6987, 0.3527, 0.6987, 0.4004, 0.6475, 0.4004, 0.6475, 0.3527, 0.6475, 0.433, 0.6475, 0.491, 0.5962, 0.491, 0.5962, 0.433, 0.6987, 0.5031, 0.6987, 0.4481, 0.75, 0.4481, 0.75, 0.5031, 0.6475, 0.5508, 0.6475, 0.5031, 0.6987, 0.5031, 0.6987, 0.5508, 0.5962, 0.558, 0.5962, 0.616, 0.5449, 0.616, 0.5449, 0.558, 0.5962, 0.433, 0.5962, 0.375, 0.6475, 0.375, 0.6475, 0.433, 0.6475, 0.5031, 0.6475, 0.4481, 0.6987, 0.4481, 0.6987, 0.5031, 0.5962, 0.491, 0.5962, 0.558, 0.5449, 0.558, 0.5449, 0.491, 0.5962, 0.375, 0.5962, 0.433, 0.5449, 0.433, 0.5449, 0.375])
me_circle.materials.append(mat_metal)
me_circle.use_remesh_fix_poles = True
me_circle.use_remesh_preserve_attributes = False
me_circle.use_mirror_vertex_groups = False
me_circle.update()
me_circle_001 = bpy.data.meshes.new('Circle.001')
me_circle_001.from_pydata([(0.0, 0.25, 0.0), (-0.125, 0.2165, 0.0), (-0.2165, 0.125, 0.0), (-0.25, -1.093e-08, 0.0), (-0.2165, -0.125, 0.0), (-0.125, -0.2165, 0.0), (-3.775e-08, -0.25, 0.0), (0.125, -0.2165, 0.0), (0.2165, -0.125, 0.0), (0.25, -1.162e-07, 0.0), (0.2165, 0.125, 0.0), (0.125, 0.2165, 0.0), (-0.1521, 0.2635, 0.0), (-2.287e-09, 0.3042, 0.0), (-0.2635, 0.1521, 0.0), (-0.3042, -4.658e-09, 0.0), (-0.2635, -0.1521, 0.0), (-0.1521, -0.2635, 0.0), (-4.822e-08, -0.3042, 0.0), (0.1521, -0.2635, 0.0), (0.2635, -0.1521, 0.0), (0.3042, -1.328e-07, 0.0), (0.2635, 0.1521, 0.0), (0.1521, 0.2635, 0.0), (-0.125, 0.2165, 0.1021), (0.0, 0.25, 0.1021), (-0.2165, 0.125, 0.1021), (-0.25, -1.093e-08, 0.1021), (-0.2165, -0.125, 0.1021), (-0.125, -0.2165, 0.1021), (-3.775e-08, -0.25, 0.1021), (0.125, -0.2165, 0.1021), (0.2165, -0.125, 0.1021), (0.25, -1.162e-07, 0.1021), (0.2165, 0.125, 0.1021), (0.125, 0.2165, 0.1021), (-0.1521, 0.2635, 0.1021), (-2.287e-09, 0.3042, 0.1021), (-0.2635, 0.1521, 0.1021), (-0.3042, -4.658e-09, 0.1021), (-0.2635, -0.1521, 0.1021), (-0.1521, -0.2635, 0.1021), (-4.822e-08, -0.3042, 0.1021), (0.1521, -0.2635, 0.1021), (0.2635, -0.1521, 0.1021), (0.3042, -1.328e-07, 0.1021), (0.2635, 0.1521, 0.1021), (0.1521, 0.2635, 0.1021)], [], [(33, 34, 46, 45), (26, 27, 39, 38), (2, 14, 15, 3), (9, 21, 22, 10), (6, 18, 19, 7), (3, 15, 16, 4), (10, 22, 23, 11), (0, 13, 12, 1), (7, 19, 20, 8), (4, 16, 17, 5), (11, 23, 13, 0), (1, 12, 14, 2), (8, 20, 21, 9), (5, 17, 18, 6), (30, 31, 43, 42), (27, 28, 40, 39), (34, 35, 47, 46), (25, 24, 36, 37), (31, 32, 44, 43), (28, 29, 41, 40), (35, 25, 37, 47), (24, 26, 38, 36), (32, 33, 45, 44), (29, 30, 42, 41), (6, 7, 31, 30), (22, 21, 45, 46), (15, 14, 38, 39), (7, 8, 32, 31), (23, 22, 46, 47), (0, 1, 24, 25), (16, 15, 39, 40), (8, 9, 33, 32), (13, 23, 47, 37), (1, 2, 26, 24), (17, 16, 40, 41), (9, 10, 34, 33), (2, 3, 27, 26), (18, 17, 41, 42), (10, 11, 35, 34), (3, 4, 28, 27), (19, 18, 42, 43), (11, 0, 25, 35), (4, 5, 29, 28), (20, 19, 43, 44), (12, 13, 37, 36), (5, 6, 30, 29), (21, 20, 44, 45), (14, 12, 36, 38)])
me_circle_001.polygons.foreach_set('use_smooth', [True] * 48)
_uv = me_circle_001.uv_layers.new(name='UVMap')
_uv.uv.foreach_set('vector', [0.4299, 0.5223, 0.365, 0.5223, 0.358, 0.5, 0.437, 0.5, 0.3088, 0.7002, 0.365, 0.7277, 0.358, 0.75, 0.2895, 0.7165, 0.4299, 0.4777, 0.437, 0.5, 0.358, 0.5, 0.365, 0.4777, 0.4299, 0.2723, 0.437, 0.25, 0.5054, 0.2835, 0.4862, 0.2998, 0.2763, 0.3475, 0.25, 0.3415, 0.2895, 0.2835, 0.3088, 0.2998, 0.365, 0.4777, 0.358, 0.5, 0.2895, 0.4665, 0.3088, 0.4502, 0.4862, 0.2998, 0.5054, 0.2835, 0.5449, 0.3415, 0.5187, 0.3475, 0.5187, 0.4025, 0.5449, 0.4085, 0.5054, 0.4665, 0.4862, 0.4502, 0.3088, 0.2998, 0.2895, 0.2835, 0.358, 0.25, 0.365, 0.2723, 0.3088, 0.4502, 0.2895, 0.4665, 0.25, 0.4085, 0.2763, 0.4025, 0.5187, 0.3475, 0.5449, 0.3415, 0.5449, 0.4085, 0.5187, 0.4025, 0.4862, 0.4502, 0.5054, 0.4665, 0.437, 0.5, 0.4299, 0.4777, 0.365, 0.2723, 0.358, 0.25, 0.437, 0.25, 0.4299, 0.2723, 0.2763, 0.4025, 0.25, 0.4085, 0.25, 0.3415, 0.2763, 0.3475, 0.5187, 0.6525, 0.5187, 0.5975, 0.5449, 0.5915, 0.5449, 0.6585, 0.365, 0.7277, 0.4299, 0.7277, 0.437, 0.75, 0.358, 0.75, 0.365, 0.5223, 0.3088, 0.5498, 0.2895, 0.5335, 0.358, 0.5, 0.2763, 0.5975, 0.2763, 0.6525, 0.25, 0.6585, 0.25, 0.5915, 0.5187, 0.5975, 0.4862, 0.5498, 0.5054, 0.5335, 0.5449, 0.5915, 0.4299, 0.7277, 0.4862, 0.7002, 0.5054, 0.7165, 0.437, 0.75, 0.3088, 0.5498, 0.2763, 0.5975, 0.25, 0.5915, 0.2895, 0.5335, 0.2763, 0.6525, 0.3088, 0.7002, 0.2895, 0.7165, 0.25, 0.6585, 0.4862, 0.5498, 0.4299, 0.5223, 0.437, 0.5, 0.5054, 0.5335, 0.4862, 0.7002, 0.5187, 0.6525, 0.5449, 0.6585, 0.5054, 0.7165, 0.6475, 0.4481, 0.6475, 0.4004, 0.6987, 0.4004, 0.6987, 0.4481, 0.5962, 0.433, 0.5962, 0.491, 0.5449, 0.491, 0.5449, 0.433, 0.5962, 0.308, 0.5962, 0.375, 0.5449, 0.375, 0.5449, 0.308, 0.6987, 0.4004, 0.6987, 0.3527, 0.75, 0.3527, 0.75, 0.4004, 0.5962, 0.308, 0.5962, 0.25, 0.6475, 0.25, 0.6475, 0.308, 0.6987, 0.4481, 0.6987, 0.4004, 0.75, 0.4004, 0.75, 0.4481, 0.5962, 0.25, 0.5962, 0.308, 0.5449, 0.308, 0.5449, 0.25, 0.6987, 0.3527, 0.6987, 0.2977, 0.75, 0.2977, 0.75, 0.3527, 0.5962, 0.375, 0.5962, 0.308, 0.6475, 0.308, 0.6475, 0.375, 0.6987, 0.25, 0.6987, 0.2977, 0.6475, 0.2977, 0.6475, 0.25, 0.6475, 0.558, 0.6475, 0.616, 0.5962, 0.616, 0.5962, 0.558, 0.6987, 0.2977, 0.6987, 0.25, 0.75, 0.25, 0.75, 0.2977, 0.6987, 0.2977, 0.6987, 0.3527, 0.6475, 0.3527, 0.6475, 0.2977, 0.6475, 0.491, 0.6475, 0.558, 0.5962, 0.558, 0.5962, 0.491, 0.6987, 0.5508, 0.6987, 0.5031, 0.75, 0.5031, 0.75, 0.5508, 0.6987, 0.3527, 0.6987, 0.4004, 0.6475, 0.4004, 0.6475, 0.3527, 0.6475, 0.433, 0.6475, 0.491, 0.5962, 0.491, 0.5962, 0.433, 0.6987, 0.5031, 0.6987, 0.4481, 0.75, 0.4481, 0.75, 0.5031, 0.6475, 0.5508, 0.6475, 0.5031, 0.6987, 0.5031, 0.6987, 0.5508, 0.5962, 0.558, 0.5962, 0.616, 0.5449, 0.616, 0.5449, 0.558, 0.5962, 0.433, 0.5962, 0.375, 0.6475, 0.375, 0.6475, 0.433, 0.6475, 0.5031, 0.6475, 0.4481, 0.6987, 0.4481, 0.6987, 0.5031, 0.5962, 0.491, 0.5962, 0.558, 0.5449, 0.558, 0.5449, 0.491, 0.5962, 0.375, 0.5962, 0.433, 0.5449, 0.433, 0.5449, 0.375])
me_circle_001.materials.append(mat_metal)
me_circle_001.use_remesh_fix_poles = True
me_circle_001.use_remesh_preserve_attributes = False
me_circle_001.use_mirror_vertex_groups = False
me_circle_001.update()

# ---- objects
ob_light = bpy.data.objects.new('Light', light_light)
ob_cylinder = bpy.data.objects.new('Cylinder', me_cylinder)
ob_cube_001 = bpy.data.objects.new('Cube.001', me_cube_002)
ob_cube_002 = bpy.data.objects.new('Cube.002', me_cube_003)
ob_cube_003 = bpy.data.objects.new('Cube.003', me_cube_004)
ob_cube_004 = bpy.data.objects.new('Cube.004', me_cube_005)
ob_circle = bpy.data.objects.new('Circle', me_circle)
ob_circle_001 = bpy.data.objects.new('Circle.001', me_circle_001)

# ---- transforms, parenting, visibility, modifiers, constraints
ob_light.location = (4.076, 1.005, 6.479)
ob_light.rotation_euler = (0.6503, 0.05522, 1.866)
ob_light.lock_rotations_4d = False
ob_light.empty_display_type = 'ARROWS'
ob_light.color = (0.0, 0.0, 0.0, 0.0)
ob_light.lineart.crease_threshold = 0.0
ob_cylinder.location = (3.977e-10, -1.472e-08, 0.5748)
ob_cylinder.rotation_euler = (0.0, -0.0, -0.2618)
ob_cylinder.lineart.crease_threshold = 0.0
ob_cube_001.location = (3.977e-10, -1.472e-08, 0.5748)
ob_cube_001.rotation_euler = (0.0, 1.192e-07, 7.302e-07)
ob_cube_001.lineart.crease_threshold = 0.0
_m = ob_cube_001.modifiers.new('Mirror', 'MIRROR')
_m.use_axis = (False, True, False)
_m.use_clip = True
ob_cube_002.location = (3.977e-10, -1.472e-08, 0.5748)
ob_cube_002.rotation_euler = (0.0, 1.192e-07, 1.571)
ob_cube_002.lineart.crease_threshold = 0.0
_m = ob_cube_002.modifiers.new('Mirror', 'MIRROR')
_m.use_axis = (False, True, False)
_m.use_clip = True
ob_cube_003.location = (3.977e-10, -1.472e-08, 0.6055)
ob_cube_003.rotation_euler = (-8.704e-14, -3.142, -0.7854)
ob_cube_003.scale = (1.432, 1.432, 1.432)
ob_cube_003.lineart.crease_threshold = 0.0
_m = ob_cube_003.modifiers.new('Mirror', 'MIRROR')
_m.use_axis = (False, True, False)
_m.use_clip = True
ob_cube_004.location = (3.977e-10, -1.472e-08, 0.6055)
ob_cube_004.rotation_euler = (-8.704e-14, -3.142, 0.7854)
ob_cube_004.scale = (1.432, 1.432, 1.432)
ob_cube_004.lineart.crease_threshold = 0.0
_m = ob_cube_004.modifiers.new('Mirror', 'MIRROR')
_m.use_axis = (False, True, False)
_m.use_clip = True
ob_circle.location = (-1.96e-07, 5.753e-09, 4.029)
ob_circle.rotation_euler = (0.0, -0.0, -0.2618)
ob_circle.scale = (1.06, 1.06, 1.06)
ob_circle.lineart.crease_threshold = 0.0
ob_circle_001.location = (-1.96e-07, 5.753e-09, 4.213)
ob_circle_001.rotation_euler = (0.0, -0.0, -0.2618)
ob_circle_001.scale = (1.06, 1.06, 1.06)
ob_circle_001.lineart.crease_threshold = 0.0

# ---- collection membership
col_collection.objects.link(ob_light)
col_collection.objects.link(ob_cylinder)
col_collection.objects.link(ob_cube_001)
col_collection.objects.link(ob_cube_002)
col_collection.objects.link(ob_cube_003)
col_collection.objects.link(ob_cube_004)
col_collection.objects.link(ob_circle)
col_collection.objects.link(ob_circle_001)

# ---- scene / render settings (as saved in the file)
scene.frame_start = 1; scene.frame_end = 250; scene.frame_set(213)
scene.render.engine = 'CYCLES'
scene.cycles.use_denoising = False
scene.cycles.samples = 128
scene.cycles.sampling_pattern = 'TABULATED_SOBOL'
scene.cycles.use_adaptive_sampling = False
scene.cycles.use_light_tree = False
scene.cycles.bake_type = 'NORMAL'
scene.eevee.use_gtao = True
scene.eevee.use_raytracing = True
scene.view_settings.view_transform = 'Filmic'
bpy.context.view_layer.update()

# ---- added for rendering (the .blend has no active camera): camera
cam_auto = bpy.data.cameras.new('AutoCamera')
cam_auto.lens = 50.0
cam_auto.sensor_width = 36.0
cam_auto.clip_end = 1000.0
ob_auto_camera = bpy.data.objects.new('AutoCamera', cam_auto)
scene.collection.objects.link(ob_auto_camera)
ob_auto_camera.location = (4.41019, -5.29222, 5.78747)
ob_auto_camera.rotation_euler = (1.09748, -7.21219e-08, 0.694738)
scene.camera = ob_auto_camera
bpy.context.view_layer.update()
